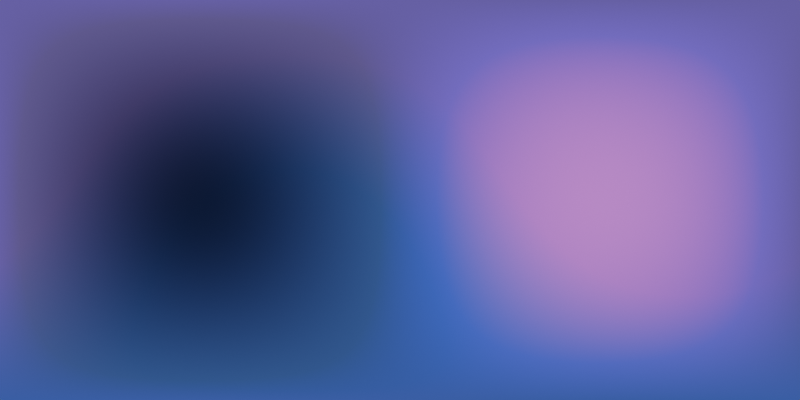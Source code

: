 # Source: worlds.blend  (saved by Blender 2.82.7; exported with 4.5.12 LTS)
import bpy
from mathutils import Matrix  # noqa: F401  (used for matrix-valued properties, if any)

bpy.ops.wm.read_factory_settings(use_empty=True)
scene = bpy.context.scene
scene.name = 'Scene'

# ---- collections
col_collection = bpy.data.collections.new('Collection'); scene.collection.children.link(col_collection)

# ---- world
world_world1 = bpy.data.worlds.new('World1'); scene.world = world_world1
world_world1.use_nodes = True; world_world1.node_tree.nodes.clear()
_N = world_world1.node_tree.nodes; _L = world_world1.node_tree.links
n0 = _N.new('ShaderNodeTexCoord'); n0.name = 'Texture Coordinate.001'; n0.location = (-1345, 951)
n1 = _N.new('ShaderNodeOutputWorld'); n1.name = 'World Output'; n1.location = (472, 300)
n2 = _N.new('ShaderNodeTexSky'); n2.name = 'Sky Texture'; n2.location = (-604, 288)
n2.sky_type = 'HOSEK_WILKIE'
n2.sun_direction = (0.1154, -0.1385, 0.9836)
n2.sun_elevation = 1.571
n3 = _N.new('ShaderNodeBackground'); n3.name = 'Emission Viewer'; n3.location = (472, 340)
n3.label = 'Viewer'
n3.hide = True
n4 = _N.new('ShaderNodeMapping'); n4.name = 'Mapping.001'; n4.location = (-1135, 968)
n4.width = 240
n4.inputs[1].default_value = (0.31, 0.0, 0.0)
n4.inputs[3].default_value = (0.13, 1.0, 1.0)
n5 = _N.new('ShaderNodeValToRGB'); n5.name = 'ColorRamp'; n5.location = (-325, 695)
while len(n5.color_ramp.elements) > 1: n5.color_ramp.elements.remove(n5.color_ramp.elements[-1])
n5.color_ramp.elements[0].position = 0.02273; n5.color_ramp.elements[0].color = (0.0, 0.0, 0.0, 1.0)
_e = n5.color_ramp.elements.new(0.3455); _e.color = (1.0, 0.02004, 0.0, 1.0)
n6 = _N.new('ShaderNodeValToRGB'); n6.name = 'ColorRamp.002'; n6.location = (-439, 1059)
while len(n6.color_ramp.elements) > 1: n6.color_ramp.elements.remove(n6.color_ramp.elements[-1])
n6.color_ramp.elements[0].position = 0.0; n6.color_ramp.elements[0].color = (0.0, 0.0, 0.0, 1.0)
_e = n6.color_ramp.elements.new(0.3409); _e.color = (0.0904, 0.2494, 0.7699, 1.0)
_e = n6.color_ramp.elements.new(1.0); _e.color = (0.9261, 0.8732, 1.0, 1.0)
n7 = _N.new('ShaderNodeValToRGB'); n7.name = 'ColorRamp.001'; n7.location = (-682, 1014)
n7.width = 140
n7.hide = True
while len(n7.color_ramp.elements) > 1: n7.color_ramp.elements.remove(n7.color_ramp.elements[-1])
n7.color_ramp.elements[0].position = 0.06818; n7.color_ramp.elements[0].color = (0.0, 0.0, 0.0, 1.0)
_e = n7.color_ramp.elements.new(0.6818); _e.color = (1.0, 1.0, 1.0, 1.0)
n8 = _N.new('ShaderNodeTexCoord'); n8.name = 'Texture Coordinate'; n8.location = (-1345, 534)
n9 = _N.new('ShaderNodeMapping'); n9.name = 'Mapping'; n9.location = (-1135, 551)
n9.width = 240
n9.inputs[1].default_value = (0.31, 0.0, 0.0)
n9.inputs[2].default_value = (0.0, 0.1222, 0.1082)
n9.inputs[3].default_value = (0.13, 1.0, 1.0)
n10 = _N.new('ShaderNodeTexGradient'); n10.name = 'Gradient Texture.001'; n10.location = (-842, 1030)
n10.gradient_type = 'EASING'
n11 = _N.new('ShaderNodeTexGradient'); n11.name = 'Gradient Texture'; n11.location = (-765, 647)
n11.gradient_type = 'EASING'
n12 = _N.new('ShaderNodeValToRGB'); n12.name = 'ColorRamp.003'; n12.location = (-561, 587)
n12.width = 140
n12.hide = True
while len(n12.color_ramp.elements) > 1: n12.color_ramp.elements.remove(n12.color_ramp.elements[-1])
n12.color_ramp.elements[0].position = 0.06818; n12.color_ramp.elements[0].color = (0.0, 0.0, 0.0, 1.0)
_e = n12.color_ramp.elements.new(0.6818); _e.color = (1.0, 1.0, 1.0, 1.0)
n13 = _N.new('ShaderNodeMix'); n13.name = 'Mix.001'; n13.location = (88, 750)
n13.data_type = 'RGBA'
n13.blend_type = 'OVERLAY'
n13.inputs[0].default_value = 0.5333
_L.new(n9.outputs[0], n11.inputs[0])
_L.new(n8.outputs[0], n9.inputs[0])
_L.new(n11.outputs[1], n12.inputs[0])
_L.new(n5.outputs[0], n13.inputs[7])
_L.new(n3.outputs[0], n1.inputs[0])
_L.new(n4.outputs[0], n10.inputs[0])
_L.new(n0.outputs[0], n4.inputs[0])
_L.new(n10.outputs[0], n7.inputs[0])
_L.new(n7.outputs[0], n6.inputs[0])
_L.new(n12.outputs[0], n5.inputs[0])
_L.new(n6.outputs[0], n13.inputs[6])
_L.new(n13.outputs[2], n3.inputs[0])
n1.is_active_output = True
world_world1.color = (0.05088, 0.05088, 0.05088)
world_world1.use_sun_shadow = False
world_world1.sun_shadow_jitter_overblur = 0.0

# ---- cameras
cam_camera = bpy.data.cameras.new('Camera')
cam_camera.type = 'PANO'
cam_camera.clip_end = 100.0
cam_camera.ortho_scale = 7.314
cam_camera.panorama_type = 'EQUIRECTANGULAR'

# ---- objects
ob_camera = bpy.data.objects.new('Camera', cam_camera)

# ---- transforms, parenting, visibility, modifiers, constraints
ob_camera.location = (0.0, 0.0, 0.0)
ob_camera.rotation_euler = (1.571, -0.0, 0.0)
ob_camera.lock_rotations_4d = False
ob_camera.empty_display_type = 'ARROWS'
ob_camera.color = (0.0, 0.0, 0.0, 0.0)
ob_camera.display_type = 'WIRE'
ob_camera.lineart.crease_threshold = 0.0

# ---- collection membership
col_collection.objects.link(ob_camera)

# ---- scene / render settings (as saved in the file)
scene.camera = ob_camera
scene.frame_start = 1; scene.frame_end = 250; scene.frame_set(1)
scene.render.engine = 'CYCLES'
scene.render.image_settings.file_format = 'HDR'
scene.render.image_settings.color_mode = 'RGB'
scene.render.image_settings.color_depth = '32'
scene.render.resolution_x = 2048
scene.render.resolution_y = 1024
scene.render.resolution_percentage = 200
scene.cycles.use_denoising = False
scene.cycles.samples = 2
scene.cycles.sampling_pattern = 'TABULATED_SOBOL'
scene.cycles.use_adaptive_sampling = False
scene.cycles.use_light_tree = False
scene.view_settings.view_transform = 'Filmic'
bpy.context.view_layer.update()
